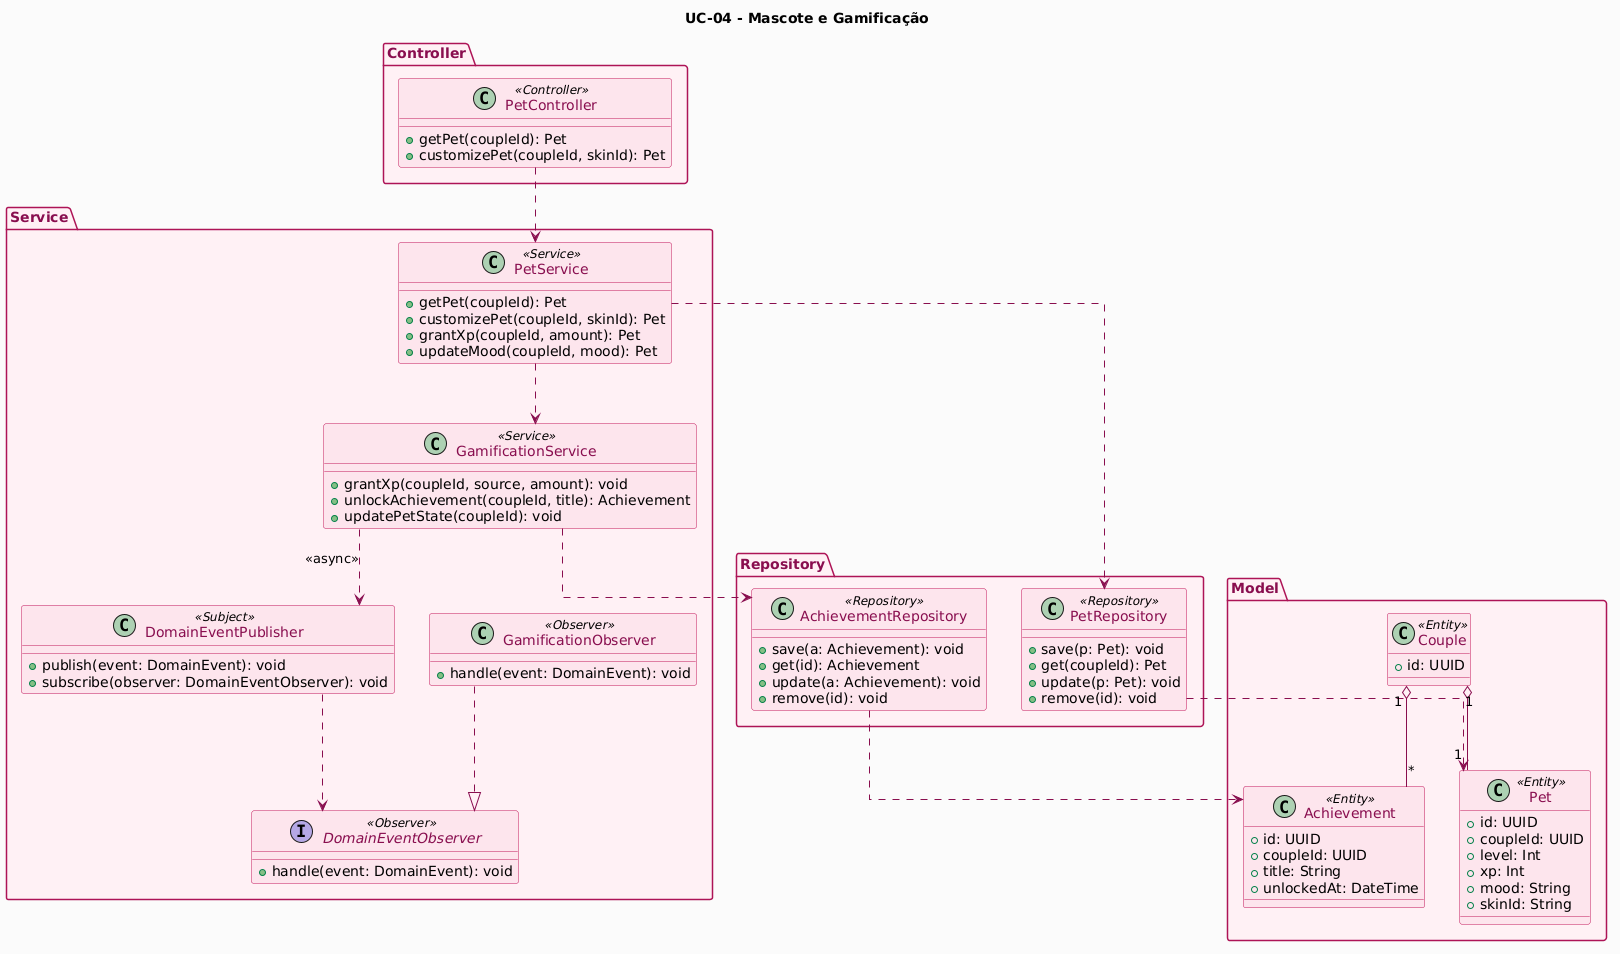

The diagram above was rendered by PlantUML. Its source (embedded in the PNG):
@startuml
title UC-04 - Mascote e Gamificação

top to bottom direction
skinparam backgroundColor #FAFAFA
skinparam shadowing false
skinparam ArrowColor #880E4F
skinparam classBorderColor #C2185B
skinparam classBackgroundColor #FCE4EC
skinparam classFontColor #880E4F
skinparam packageBorderColor #AD1457
skinparam packageBackgroundColor #FFF0F5
skinparam packageFontColor #880E4F
skinparam linetype ortho

package "Controller" {
  class PetController <<Controller>> {
    +getPet(coupleId): Pet
    +customizePet(coupleId, skinId): Pet
  }
}

package "Service" {
  class PetService <<Service>> {
    +getPet(coupleId): Pet
    +customizePet(coupleId, skinId): Pet
    +grantXp(coupleId, amount): Pet
    +updateMood(coupleId, mood): Pet
  }
  class GamificationService <<Service>> {
    +grantXp(coupleId, source, amount): void
    +unlockAchievement(coupleId, title): Achievement
    +updatePetState(coupleId): void
  }
  class DomainEventPublisher <<Subject>> {
    +publish(event: DomainEvent): void
    +subscribe(observer: DomainEventObserver): void
  }
  interface DomainEventObserver <<Observer>> {
    +handle(event: DomainEvent): void
  }
  class GamificationObserver <<Observer>> {
    +handle(event: DomainEvent): void
  }
}

package "Repository" {
  class PetRepository <<Repository>> {
    +save(p: Pet): void
    +get(coupleId): Pet
    +update(p: Pet): void
    +remove(id): void
  }
  class AchievementRepository <<Repository>> {
    +save(a: Achievement): void
    +get(id): Achievement
    +update(a: Achievement): void
    +remove(id): void
  }
}

package "Model" {
  class Pet <<Entity>> {
    +id: UUID
    +coupleId: UUID
    +level: Int
    +xp: Int
    +mood: String
    +skinId: String
  }
  class Achievement <<Entity>> {
    +id: UUID
    +coupleId: UUID
    +title: String
    +unlockedAt: DateTime
  }
  class Couple <<Entity>> {
    +id: UUID
  }
}

PetController ..> PetService
PetService ..> GamificationService
PetService ..> PetRepository
GamificationService ..> AchievementRepository
GamificationService ..> DomainEventPublisher : <<async>>
DomainEventPublisher ..> DomainEventObserver
GamificationObserver ..|> DomainEventObserver
PetRepository ..> Pet
AchievementRepository ..> Achievement
Couple "1" o-- "1" Pet
Couple "1" o-- "*" Achievement
@enduml